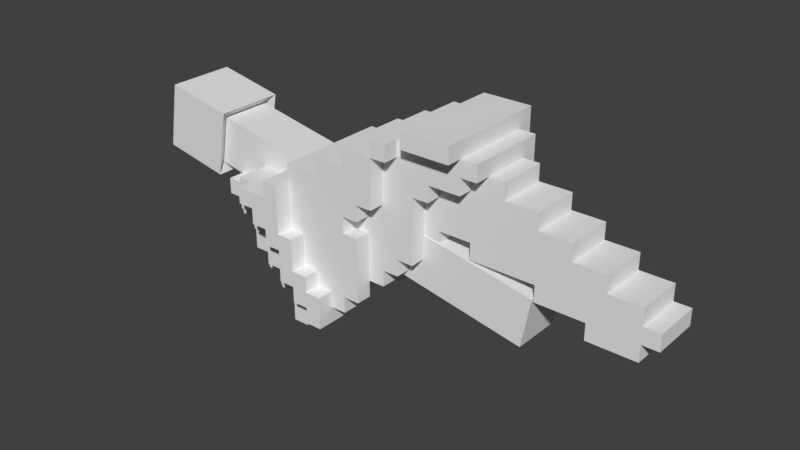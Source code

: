 # Source: Torch_Holder.blend  (saved by Blender 2.78.0; exported with 4.5.12 LTS)
import bpy
from mathutils import Matrix  # noqa: F401  (used for matrix-valued properties, if any)

bpy.ops.wm.read_factory_settings(use_empty=True)
scene = bpy.context.scene
scene.name = 'Scene'

# ---- collections
col_collection_1 = bpy.data.collections.new('Collection 1'); scene.collection.children.link(col_collection_1)

# ---- materials (node trees are filled in below, after node groups)
mat_replacewithmetal = bpy.data.materials.new('ReplaceWithMetal')
mat_replacewithmetal.alpha_threshold = 0.0
mat_replacewithmetal.use_transparent_shadow = False
mat_replacewithmetal.roughness = 0.5
mat_replacewithwood = bpy.data.materials.new('ReplaceWithWood')
mat_replacewithwood.alpha_threshold = 0.0
mat_replacewithwood.use_transparent_shadow = False
mat_replacewithwood.roughness = 0.5
mat_replacewithcloth = bpy.data.materials.new('ReplaceWithCloth')
mat_replacewithcloth.alpha_threshold = 0.0
mat_replacewithcloth.use_transparent_shadow = False
mat_replacewithcloth.roughness = 0.5

# ---- material node trees

# ---- world
world_world = bpy.data.worlds.new('World'); scene.world = world_world
world_world.color = (0.05088, 0.05088, 0.05088)
world_world.use_sun_shadow = False
world_world.sun_shadow_jitter_overblur = 0.0
world_world.cycles.sampling_method = 'MANUAL'

# ---- meshes
me_cube_001 = bpy.data.meshes.new('Cube.001')
me_cube_001.from_pydata([(-0.08544, -0.02239, 0.1574), (-0.07649, -0.02239, 0.1484), (-0.07649, -0.02239, 0.1574), (-0.08544, -0.004477, 0.1395), (-0.07649, -0.01343, 0.1395), (-0.07649, -0.004477, 0.1305), (-0.07649, -0.004477, 0.1395), (-0.08544, -0.01343, 0.1484), (-0.08544, -0.01343, 0.1574), (-0.08544, -0.004477, 0.1484), (-0.07649, -0.01343, 0.1484), (-0.07649, -0.01343, 0.1574), (-0.07649, -0.004477, 0.1484), (-0.04962, -0.0403, 0.1574), (-0.04067, -0.0403, 0.1484), (-0.04067, -0.0403, 0.1574), (-0.05858, -0.02239, 0.1216), (-0.05858, -0.004477, 0.1036), (-0.06753, -0.01343, 0.1216), (-0.06753, -0.004477, 0.1126), (-0.06753, -0.004477, 0.1216), (-0.05858, -0.01343, 0.1126), (-0.05858, -0.01343, 0.1216), (-0.05858, -0.004477, 0.1126), (-0.05858, -0.004477, 0.1216), (-0.04067, -0.02239, 0.1036), (-0.04962, -0.02239, 0.1126), (-0.04962, -0.02239, 0.1216), (-0.04067, -0.03134, 0.1216), (-0.04067, -0.02239, 0.1126), (-0.04067, -0.02239, 0.1216), (-0.04962, -0.01343, 0.1036), (-0.04962, -0.004477, 0.09469), (-0.04962, -0.004477, 0.1036), (-0.04067, -0.01343, 0.1036), (-0.04067, -0.004477, 0.09469), (-0.04067, -0.004477, 0.1036), (-0.04962, -0.01343, 0.1126), (-0.04962, -0.01343, 0.1216), (-0.04962, -0.004477, 0.1126), (-0.04067, -0.01343, 0.1126), (-0.06753, -0.02239, 0.1305), (-0.05858, -0.02239, 0.1305), (-0.06753, -0.03134, 0.1574), (-0.06753, -0.02239, 0.1484), (-0.06753, -0.02239, 0.1574), (-0.05858, -0.03134, 0.1484), (-0.05858, -0.03134, 0.1574), (-0.05858, -0.02239, 0.1484), (-0.05858, -0.02239, 0.1574), (-0.06753, -0.01343, 0.1305), (-0.06753, -0.01343, 0.1395), (-0.06753, -0.004477, 0.1305), (-0.06753, -0.004477, 0.1395), (-0.05858, -0.01343, 0.1305), (-0.06753, -0.01343, 0.1484), (-0.04962, -0.03134, 0.1305), (-0.04962, -0.02239, 0.1305), (-0.04067, -0.03134, 0.1305), (-0.04067, -0.02239, 0.1305), (-0.04962, -0.03134, 0.1484), (-0.04962, -0.03134, 0.1574), (-0.04962, -0.02239, 0.1484), (-0.04067, -0.03134, 0.1484), (-0.04067, -0.03134, 0.1574), (-0.02276, -0.0403, 0.1216), (-0.01381, -0.0403, 0.1126), (-0.01381, -0.0403, 0.1216), (-0.004851, -0.0403, 0.1126), (-0.03171, -0.0403, 0.1305), (-0.02276, -0.0403, 0.1305), (-0.02276, -0.0403, 0.1395), (-0.03171, -0.0403, 0.1484), (-0.03171, -0.0403, 0.1574), (-0.02276, -0.0403, 0.1574), (-0.01381, -0.0403, 0.1305), (-0.01381, -0.0403, 0.1395), (-0.004851, -0.0403, 0.1305), (-0.03171, -0.03134, 0.1036), (-0.03171, -0.02239, 0.1036), (-0.02276, -0.03134, 0.1036), (-0.03171, -0.03134, 0.1216), (-0.03171, -0.02239, 0.1216), (-0.02276, -0.03134, 0.1126), (-0.02276, -0.03134, 0.1216), (-0.03171, -0.01343, 0.1036), (-0.02276, -0.01343, 0.1036), (-0.03171, -0.01343, 0.1126), (-0.02276, -0.01343, 0.1126), (-0.02276, -0.01343, 0.1216), (-0.01381, -0.03134, 0.1126), (-0.01381, -0.03134, 0.1216), (-0.01381, -0.02239, 0.1126), (-0.01381, -0.02239, 0.1216), (-0.004851, -0.03134, 0.1216), (-0.004851, -0.02239, 0.1126), (-0.004851, -0.02239, 0.1216), (-0.01381, -0.01343, 0.1126), (-0.01381, -0.01343, 0.1216), (-0.01381, -0.004477, 0.1216), (-0.004851, -0.004477, 0.1216), (-0.03171, -0.03134, 0.1305), (-0.02276, -0.03134, 0.1305), (-0.02276, -0.03134, 0.1395), (-0.03171, -0.03134, 0.1484), (-0.03171, -0.03134, 0.1574), (-0.02276, -0.03134, 0.1574), (-0.01381, -0.03134, 0.1305), (-0.01381, -0.03134, 0.1395), (-0.004851, -0.03134, 0.1305), (-0.004851, -0.02239, 0.1305), (-0.01381, -0.004477, 0.1305), (-0.004851, -0.004477, 0.1305), (0.004104, -0.03134, 0.1216), (0.004104, -0.02239, 0.1216), (0.004104, -0.03134, 0.1305), (0.004104, -0.02239, 0.1305), (0.004104, -0.02239, 0.1395), (0.01306, -0.03134, 0.1305), (0.01306, -0.02239, 0.1305), (0.01306, -0.02239, 0.1395), (0.01306, -0.01343, 0.1395), (0.01306, -0.01343, 0.1484), (0.02201, -0.02239, 0.1395), (0.02201, -0.02239, 0.1484), (0.03097, -0.02239, 0.1484), (0.03097, -0.02239, 0.1574), (0.02201, -0.01343, 0.1395), (0.02201, -0.01343, 0.1484), (0.02201, -0.01343, 0.1574), (0.03097, -0.01343, 0.1484), (0.03097, -0.01343, 0.1574), (0.03097, -0.004477, 0.1574), (-0.08544, -0.02239, 0.1663), (-0.05858, -0.0403, 0.1663), (-0.05858, -0.0403, 0.1753), (-0.04962, -0.0403, 0.1663), (-0.04067, -0.0403, 0.1753), (-0.04067, -0.0403, 0.1842), (-0.06753, -0.03134, 0.1753), (-0.06753, -0.02239, 0.1663), (-0.05858, -0.03134, 0.1663), (-0.05858, -0.03134, 0.1753), (-0.04962, -0.03134, 0.1663), (-0.03171, -0.0403, 0.1842), (-0.03171, -0.03134, 0.1842), (-0.03171, -0.03134, 0.1932), (-0.01381, -0.03134, 0.1932), (-0.01381, -0.03134, 0.2021), (0.004104, -0.03134, 0.1663), (0.004104, -0.03134, 0.1753), (0.004104, -0.02239, 0.1663), (0.004104, -0.02239, 0.1753), (0.01306, -0.03134, 0.1663), (0.01306, -0.03134, 0.1753), (0.01306, -0.02239, 0.1663), (0.01306, -0.02239, 0.1753), (0.01306, -0.03134, 0.1842), (0.01306, -0.02239, 0.1842), (0.02201, -0.03134, 0.1842), (0.02201, -0.02239, 0.1842), (0.03097, -0.004477, 0.1663), (0.004104, -0.03134, 0.2021), (0.004104, -0.03134, 0.2111), (0.02201, -0.03134, 0.2111), (0.02201, -0.02239, 0.2111), (0.03097, -0.03134, 0.2111), (0.03097, -0.02239, 0.2111), (0.02201, -0.03134, 0.2201), (0.03097, -0.03134, 0.2201), (0.03097, -0.02239, 0.2201), (-0.08544, 0.004477, 0.1395), (-0.07649, 0.004477, 0.1305), (-0.07649, 0.004477, 0.1395), (-0.07649, 0.01343, 0.1395), (-0.08544, 0.004477, 0.1484), (-0.08544, 0.01343, 0.1484), (-0.08544, 0.01343, 0.1574), (-0.07649, 0.004477, 0.1484), (-0.07649, 0.01343, 0.1484), (-0.07649, 0.01343, 0.1574), (-0.08544, 0.02239, 0.1574), (-0.07649, 0.02239, 0.1484), (-0.07649, 0.02239, 0.1574), (-0.05858, 0.004477, 0.1036), (-0.06753, 0.004477, 0.1126), (-0.06753, 0.004477, 0.1216), (-0.06753, 0.01343, 0.1216), (-0.05858, 0.004477, 0.1126), (-0.05858, 0.004477, 0.1216), (-0.05858, 0.01343, 0.1126), (-0.05858, 0.01343, 0.1216), (-0.05858, 0.02239, 0.1216), (-0.04962, 0.004477, 0.09469), (-0.04962, 0.004477, 0.1036), (-0.04962, 0.01343, 0.1036), (-0.04067, 0.004477, 0.09469), (-0.04067, 0.004477, 0.1036), (-0.04067, 0.01343, 0.1036), (-0.04962, 0.004477, 0.1126), (-0.04962, 0.01343, 0.1126), (-0.04962, 0.01343, 0.1216), (-0.04067, 0.01343, 0.1126), (-0.04067, 0.02239, 0.1036), (-0.04962, 0.02239, 0.1126), (-0.04962, 0.02239, 0.1216), (-0.04067, 0.02239, 0.1126), (-0.04067, 0.02239, 0.1216), (-0.04067, 0.03134, 0.1216), (-0.06753, 0.004477, 0.1305), (-0.06753, 0.004477, 0.1395), (-0.06753, 0.01343, 0.1305), (-0.06753, 0.01343, 0.1395), (-0.05858, 0.01343, 0.1305), (-0.06753, 0.01343, 0.1484), (-0.06753, 0.02239, 0.1305), (-0.05858, 0.02239, 0.1305), (-0.06753, 0.02239, 0.1484), (-0.06753, 0.02239, 0.1574), (-0.06753, 0.03134, 0.1574), (-0.05858, 0.02239, 0.1484), (-0.05858, 0.02239, 0.1574), (-0.05858, 0.03134, 0.1484), (-0.05858, 0.03134, 0.1574), (-0.04962, 0.02239, 0.1305), (-0.04962, 0.03134, 0.1305), (-0.04067, 0.02239, 0.1305), (-0.04067, 0.03134, 0.1305), (-0.04962, 0.02239, 0.1484), (-0.04962, 0.03134, 0.1484), (-0.04962, 0.03134, 0.1574), (-0.04067, 0.03134, 0.1484), (-0.04067, 0.03134, 0.1574), (-0.04962, 0.0403, 0.1574), (-0.04067, 0.0403, 0.1484), (-0.04067, 0.0403, 0.1574), (-0.03171, 0.01343, 0.1036), (-0.02276, 0.01343, 0.1036), (-0.03171, 0.01343, 0.1126), (-0.02276, 0.004477, 0.1126), (-0.02276, 0.004477, 0.1216), (-0.02276, 0.01343, 0.1126), (-0.03171, 0.02239, 0.1036), (-0.03171, 0.03134, 0.1036), (-0.02276, 0.03134, 0.1036), (-0.03171, 0.02239, 0.1216), (-0.03171, 0.03134, 0.1216), (-0.02276, 0.03134, 0.1126), (-0.02276, 0.03134, 0.1216), (-0.01381, 0.004477, 0.1126), (-0.01381, 0.004477, 0.1216), (-0.004851, 0.004477, 0.1216), (-0.01381, 0.02239, 0.1126), (-0.01381, 0.02239, 0.1216), (-0.01381, 0.03134, 0.1126), (-0.01381, 0.03134, 0.1216), (-0.004851, 0.02239, 0.1126), (-0.004851, 0.02239, 0.1216), (-0.004851, 0.03134, 0.1216), (-0.03171, 0.03134, 0.1305), (-0.02276, 0.03134, 0.1305), (-0.03171, 0.03134, 0.1484), (-0.01381, 0.004477, 0.1305), (-0.004851, 0.004477, 0.1305), (-0.01381, 0.03134, 0.1395), (-0.004851, 0.02239, 0.1305), (-0.004851, 0.03134, 0.1395), (-0.02276, 0.0403, 0.1216), (-0.01381, 0.0403, 0.1126), (-0.01381, 0.0403, 0.1216), (-0.004851, 0.0403, 0.1126), (-0.03171, 0.0403, 0.1305), (-0.02276, 0.0403, 0.1305), (-0.03171, 0.0403, 0.1484), (-0.01381, 0.0403, 0.1395), (-0.004851, 0.0403, 0.1395), (0.004104, 0.02239, 0.1216), (0.004104, 0.03134, 0.1216), (0.01306, 0.01343, 0.1395), (0.01306, 0.01343, 0.1484), (0.004104, 0.02239, 0.1305), (0.004104, 0.02239, 0.1395), (0.004104, 0.03134, 0.1305), (0.01306, 0.02239, 0.1305), (0.01306, 0.02239, 0.1395), (0.01306, 0.03134, 0.1305), (0.01306, 0.03134, 0.1395), (0.02201, 0.01343, 0.1395), (0.02201, 0.01343, 0.1484), (0.02201, 0.01343, 0.1574), (0.03097, 0.004477, 0.1574), (0.03097, 0.01343, 0.1484), (0.03097, 0.01343, 0.1574), (0.02201, 0.03134, 0.1395), (0.02201, 0.02239, 0.1484), (0.03097, 0.02239, 0.1484), (0.03097, 0.02239, 0.1574), (-0.08544, 0.02239, 0.1663), (-0.06753, 0.02239, 0.1663), (-0.06753, 0.03134, 0.1753), (-0.05858, 0.03134, 0.1663), (-0.05858, 0.03134, 0.1753), (-0.04962, 0.03134, 0.1663), (-0.05858, 0.0403, 0.1663), (-0.05858, 0.0403, 0.1753), (-0.04962, 0.0403, 0.1663), (-0.04067, 0.0403, 0.1753), (-0.04067, 0.0403, 0.1842), (-0.02276, 0.03134, 0.1753), (-0.03171, 0.03134, 0.1842), (-0.03171, 0.03134, 0.1932), (-0.02276, 0.03134, 0.1842), (-0.01381, 0.03134, 0.1753), (-0.01381, 0.03134, 0.1932), (-0.01381, 0.03134, 0.2021), (-0.02276, 0.0403, 0.1753), (-0.02276, 0.0403, 0.1842), (-0.01381, 0.0403, 0.1753), (0.03097, 0.004477, 0.1663), (0.02201, 0.02239, 0.1932), (0.02201, 0.03134, 0.1932), (0.03097, 0.02239, 0.1932), (0.03097, 0.03134, 0.1932), (0.004104, 0.03134, 0.2021), (0.004104, 0.03134, 0.2111), (0.02201, 0.03134, 0.2111), (0.03097, 0.02239, 0.2111), (0.03097, 0.03134, 0.2111), (0.02201, 0.03134, 0.2201), (0.03992, -0.02239, 0.1574), (0.03992, -0.004477, 0.1574), (0.1026, -0.01343, 0.1574), (0.1295, -0.01343, 0.1484), (0.1295, -0.01343, 0.1574), (0.1563, -0.01343, 0.1484), (0.1563, -0.01343, 0.1574), (0.1653, -0.01343, 0.1574), (0.03992, -0.02239, 0.1932), (0.04888, -0.02239, 0.1932), (0.03992, -0.01343, 0.1663), (0.03992, -0.004477, 0.1663), (0.04888, -0.01343, 0.1663), (0.04888, -0.01343, 0.1753), (0.03992, -0.01343, 0.1932), (0.04888, -0.01343, 0.1932), (0.06679, -0.01343, 0.1663), (0.06679, -0.01343, 0.1753), (0.04888, -0.02239, 0.2021), (0.03992, -0.03134, 0.2201), (0.03992, -0.03134, 0.229), (0.03992, -0.02239, 0.2201), (0.04888, -0.01343, 0.2021), (0.06679, -0.02239, 0.2021), (0.06679, -0.02239, 0.2111), (0.06679, -0.03134, 0.2201), (0.06679, -0.03134, 0.229), (0.06679, -0.02239, 0.2201), (0.06679, -0.01343, 0.2021), (0.06679, -0.01343, 0.2111), (0.1026, -0.01343, 0.1663), (0.1026, -0.01343, 0.1932), (0.07574, -0.02239, 0.2111), (0.07574, -0.02239, 0.2201), (0.07574, -0.01343, 0.2111), (0.0847, -0.01343, 0.2021), (0.0847, -0.01343, 0.2111), (0.1026, -0.01343, 0.2021), (0.1205, -0.01343, 0.1842), (0.1205, -0.01343, 0.1932), (0.1384, -0.01343, 0.1753), (0.1384, -0.01343, 0.1842), (0.1563, -0.01343, 0.1663), (0.1563, -0.01343, 0.1753), (0.1653, -0.01343, 0.1663), (0.03992, 0.004477, 0.1574), (0.03992, 0.02239, 0.1574), (0.1026, 0.01343, 0.1574), (0.1295, 0.01343, 0.1484), (0.1295, 0.01343, 0.1574), (0.1563, 0.01343, 0.1484), (0.1563, 0.01343, 0.1574), (0.1653, 0.01343, 0.1574), (0.03992, 0.004477, 0.1663), (0.03992, 0.01343, 0.1663), (0.03992, 0.01343, 0.1753), (0.04888, 0.01343, 0.1663), (0.04888, 0.01343, 0.1753), (0.04888, 0.01343, 0.1932), (0.03992, 0.02239, 0.1753), (0.04888, 0.02239, 0.1753), (0.04888, 0.02239, 0.1932), (0.06679, 0.01343, 0.1663), (0.06679, 0.01343, 0.1753), (0.06679, 0.01343, 0.1932), (0.06679, 0.02239, 0.1932), (0.03992, 0.02239, 0.2111), (0.03992, 0.03134, 0.2111), (0.04888, 0.02239, 0.2111), (0.04888, 0.03134, 0.2111), (0.03992, 0.02239, 0.2201), (0.03992, 0.03134, 0.2201), (0.03992, 0.03134, 0.229), (0.04888, 0.02239, 0.2201), (0.04888, 0.03134, 0.2201), (0.06679, 0.01343, 0.2021), (0.06679, 0.02239, 0.2021), (0.06679, 0.02239, 0.2111), (0.06679, 0.03134, 0.2111), (0.06679, 0.02239, 0.2201), (0.06679, 0.03134, 0.229), (0.1026, 0.01343, 0.1663), (0.1026, 0.01343, 0.1932), (0.07574, 0.01343, 0.2021), (0.07574, 0.01343, 0.2111), (0.0847, 0.01343, 0.2021), (0.0847, 0.01343, 0.2111), (0.07574, 0.02239, 0.2021), (0.07574, 0.02239, 0.2201), (0.1026, 0.01343, 0.2021), (0.1205, 0.01343, 0.1842), (0.1205, 0.01343, 0.1932), (0.1384, 0.01343, 0.1753), (0.1384, 0.01343, 0.1842), (0.1563, 0.01343, 0.1663), (0.1563, 0.01343, 0.1753), (0.1653, 0.01343, 0.1663), (0.07516, 0.01362, 0.1641), (0.1024, 0.01343, 0.159), (0.07494, -0.01407, 0.164), (0.1022, -0.01427, 0.1589), (0.07012, 0.01378, 0.1368), (0.09735, 0.01358, 0.1318), (0.0699, -0.01392, 0.1367), (0.09713, -0.01412, 0.1317), (-0.1307, -0.01757, 0.207), (-0.1304, 0.02008, 0.2072), (-0.1375, -0.01737, 0.17), (-0.1372, 0.02028, 0.1702), (-0.09874, -0.01765, 0.1628), (-0.0919, -0.01785, 0.1999), (-0.0916, 0.0198, 0.2), (-0.09844, 0.02, 0.163), (-0.09621, -0.01282, 0.1956), (-0.09598, 0.01487, 0.1957), (-0.1012, -0.01267, 0.1684), (-0.101, 0.01502, 0.1685)], [], [(419, 367, 370, 422), (7, 10, 11, 8), (7, 9, 12, 10), (1, 2, 11, 10), (0, 8, 11, 2), (4, 10, 12, 6), (3, 6, 12, 9), (21, 22, 24, 23), (19, 23, 24, 20), (18, 20, 24, 22), (32, 35, 36, 33), (21, 37, 38, 22), (21, 23, 39, 37), (26, 27, 38, 37), (26, 37, 40, 29), (31, 37, 39, 33), (31, 34, 40, 37), (25, 29, 40, 34), (17, 33, 39, 23), (16, 22, 38, 27), (46, 47, 49, 48), (356, 354, 348, 350), (43, 45, 49, 47), (56, 57, 59, 58), (46, 48, 62, 60), (41, 50, 54, 42), (310, 309, 145, 146), (5, 52, 53, 6), (4, 6, 53, 51), (4, 51, 55, 10), (1, 10, 55, 44), (14, 15, 64, 63), (13, 61, 64, 15), (18, 22, 54, 50), (28, 58, 59, 30), (16, 42, 54, 22), (77, 68, 95, 96, 94, 109), (93, 96, 95, 92), (242, 245, 246, 243), (89, 98, 97, 88), (97, 98, 93, 92), (257, 265, 263, 251), (424, 372, 371, 423), (299, 219, 218, 298, 140, 45, 43, 139), (87, 88, 86, 85), (297, 298, 218, 221, 220, 228, 224, 226, 207, 245, 242, 203, 206, 204, 205, 192, 216, 215, 217, 182, 183, 181), (120, 155, 153, 118, 119), (117, 120, 119, 116), (115, 116, 119, 118), (103, 106, 74, 71), (129, 131, 130, 128), (130, 131, 126, 125), (124, 128, 130, 125), (127, 128, 124, 123), (122, 128, 127, 121), (94, 96, 114, 113), (66, 67, 91, 90), (65, 84, 91, 67), (69, 101, 102, 70), (107, 108, 76, 75), (77, 109, 107, 75), (74, 106, 105, 73), (76, 108, 103, 71), (420, 368, 367, 419), (389, 390, 387, 386), (111, 112, 100, 99), (114, 116, 115, 113), (65, 70, 102, 84), (110, 116, 114, 96), (28, 30, 82, 81), (14, 63, 104, 72), (306, 304, 301, 299, 139, 142, 135, 137), (134, 135, 142, 141), (134, 141, 143, 136), (322, 327, 326, 321), (279, 122, 121, 278), (314, 313, 147, 148), (160, 165, 164, 159), (151, 152, 150, 149), (153, 155, 151, 149), (150, 152, 156, 154), (157, 158, 160, 159), (156, 158, 157, 154), (284, 286, 293, 287, 278, 121, 127, 123, 120, 117, 281), (164, 165, 167, 166), (140, 298, 297, 133), (362, 417, 408, 356), (167, 170, 169, 166), (164, 166, 169, 168), (335, 380, 381, 336), (337, 329, 330, 340, 339, 343), (177, 180, 179, 176), (175, 176, 179, 178), (179, 180, 183, 182), (177, 181, 183, 180), (173, 178, 179, 174), (175, 178, 173, 171), (188, 189, 191, 190), (186, 189, 188, 185), (186, 187, 191, 189), (194, 197, 196, 193), (191, 201, 200, 190), (188, 190, 200, 199), (200, 201, 205, 204), (200, 204, 206, 202), (194, 199, 200, 195), (200, 202, 198, 195), (198, 202, 206, 203), (188, 199, 194, 184), (191, 192, 205, 201), (220, 221, 223, 222), (218, 219, 223, 221), (224, 225, 227, 226), (231, 261, 259, 260, 248, 255, 254, 247, 244, 243, 246, 208, 227, 225, 229, 222, 223, 219, 299, 301, 300, 302, 230, 232), (220, 222, 229, 228), (211, 215, 216, 213), (309, 311, 316, 307, 138, 144, 145), (173, 210, 209, 172), (173, 174, 212, 210), (179, 214, 212, 174), (179, 182, 217, 214), (231, 232, 235, 234), (230, 233, 235, 232), (211, 213, 191, 187), (207, 226, 227, 208), (191, 213, 216, 192), (252, 256, 257, 253), (239, 249, 250, 240), (236, 237, 241, 238), (347, 351, 357, 352), (385, 341, 339, 340, 161, 318, 382, 383), (285, 286, 284, 283), (280, 283, 284, 281), (280, 282, 285, 283), (373, 336, 381, 425), (288, 291, 292, 289), (122, 279, 288, 128), (397, 398, 407, 406), (295, 296, 292, 291), (288, 294, 295, 291), (278, 287, 288, 279), (257, 258, 277, 276), (254, 255, 269, 268), (248, 267, 269, 255), (89, 240, 250, 99, 100, 96, 93, 98), (259, 271, 272, 260), (270, 275, 266, 258, 257, 256), (266, 275, 274, 264), (239, 240, 89, 88), (250, 251, 263, 262), (277, 282, 280, 276), (248, 260, 272, 267), (257, 276, 280, 265), (252, 253, 250, 249), (207, 208, 246, 245), (231, 234, 273, 261), (409, 355, 354, 356, 408, 406, 407), (333, 331, 376, 378), (386, 342, 341, 385), (362, 361, 363, 413, 412, 416, 417), (307, 306, 137, 138), (300, 301, 304, 303), (300, 303, 305, 302), (364, 366, 418, 414), (319, 320, 322, 321), (110, 96, 100, 112), (350, 399, 400, 328, 168, 169, 170), (293, 320, 319, 294, 288, 287), (315, 316, 311, 308), (312, 317, 315, 308), (250, 253, 257, 251), (335, 334, 379, 380), (13, 15, 14, 72, 69, 70, 65, 67, 66, 68, 77, 75, 76, 71, 74, 73, 144, 138, 137, 135, 134, 136), (346, 392, 391, 345), (337, 343, 344, 338), (147, 313, 310, 146), (325, 324, 163, 164, 165), (78, 81, 82, 79), (86, 88, 83, 80), (357, 358, 353, 352), (281, 117, 116, 280), (375, 388, 384, 383, 382, 374), (399, 402, 397, 406, 408, 417, 416, 405, 394, 390, 389, 388, 375, 296, 295, 294, 319, 321, 326, 395), (52, 209, 210, 212, 214, 217, 215, 211, 187, 186, 185, 19, 20, 18, 50, 41, 44, 55, 51, 53), (365, 415, 413, 363), (353, 358, 363, 361), (415, 365, 364, 414), (344, 351, 347, 338), (421, 369, 372, 424), (411, 360, 368, 420), (366, 360, 411, 418), (333, 378, 377, 332), (145, 144, 73, 105), (259, 261, 273, 271), (373, 425, 423, 371), (384, 386, 385, 383), (346, 342, 386, 392), (384, 388, 389, 386), (60, 62, 57, 56), (409, 407, 398, 403, 400, 401), (399, 400, 403, 402), (387, 390, 394, 393), (247, 241, 237, 244), (87, 85, 236, 238), (396, 400, 399, 395), (397, 402, 403, 398), (314, 148, 162, 323), (94, 113, 115, 118, 153, 149, 150, 154, 157, 159, 164, 163, 162, 148, 147, 146, 145, 105, 106, 103, 108, 107, 109), (421, 424, 423, 425, 381, 380, 379, 377, 378, 376, 410, 391, 392, 386, 387, 393, 404, 412, 413, 415, 414, 418, 411, 420, 419, 422), (404, 405, 416, 412), (394, 405, 404, 393), (370, 369, 421, 422), (57, 62, 48, 49, 45, 140, 133, 0, 2, 1, 44, 41, 42, 16, 27, 26, 29, 25, 79, 82, 30, 59), (66, 90, 83, 88, 97, 92, 95, 68), (375, 374, 290, 132, 330, 329, 126, 131, 129, 289, 292, 296), (224, 228, 229, 225), (326, 327, 396, 395), (32, 33, 194, 193), (196, 197, 36, 35), (32, 193, 196, 35), (19, 185, 188, 23), (17, 23, 188, 184), (17, 184, 194, 33), (5, 6, 173, 172), (3, 171, 173, 6), (391, 410, 359, 345), (5, 172, 209, 52), (110, 112, 111, 262, 263, 265, 280, 116), (264, 312, 308, 311, 309, 310, 313, 314, 323, 324, 325, 328, 400, 396, 327, 322, 320, 293, 286, 285, 282, 277, 258, 266), (250, 262, 111, 99), (377, 379, 334, 332), (297, 181, 177, 176, 175, 171, 3, 9, 7, 8, 0, 133), (241, 247, 254, 268, 270, 256, 252, 249, 239, 88, 87, 238), (163, 324, 323, 162), (401, 349, 355, 409), (348, 354, 355, 349), (331, 333, 332, 334, 335, 336, 373, 371, 372, 369, 370, 367, 368, 360, 366, 364, 365, 363, 358, 357, 351, 344, 343, 339, 341, 342, 346, 345, 359), (356, 350, 170, 167, 165, 160, 158, 156, 152, 151, 155, 120, 123, 124, 125, 126, 329, 337, 338, 347, 352, 353, 361, 362), (274, 317, 312, 264), (101, 104, 63, 64, 61, 143, 141, 142, 139, 43, 47, 46, 60, 56, 58, 28, 81, 78, 80, 83, 90, 91, 84, 102), (236, 85, 86, 80, 78, 79, 25, 34, 31, 33, 36, 197, 194, 195, 198, 203, 242, 243, 244, 237), (13, 136, 143, 61), (69, 72, 104, 101), (168, 328, 325, 165, 164), (401, 400, 399, 350, 348, 349), (272, 271, 273, 234, 235, 233, 305, 303, 304, 306, 307, 316, 315, 317, 274, 275, 270, 268, 269, 267), (230, 302, 305, 233), (359, 410, 376, 331), (289, 129, 128, 288), (290, 318, 161, 132), (161, 340, 330, 132), (290, 374, 382, 318), (426, 428, 429, 427), (428, 432, 433, 429), (432, 430, 431, 433), (430, 426, 427, 431), (439, 434, 436, 438), (433, 431, 427, 429), (434, 435, 437, 436), (440, 435, 434, 439), (438, 436, 437, 441), (441, 437, 435, 440), (445, 441, 440, 443), (444, 438, 441, 445), (443, 440, 439, 442), (442, 439, 438, 444), (428, 442, 444, 432), (426, 443, 442, 428), (432, 444, 445, 430), (430, 445, 443, 426)])
me_cube_001.polygons.foreach_set('material_index', [0, 0, 0, 0, 0, 0, 0, 0, 0, 0, 0, 0, 0, 0, 0, 0, 0, 0, 0, 0, 0, 0, 0, 0, 0, 0, 0, 0, 0, 0, 0, 0, 0, 0, 0, 0, 0, 0, 0, 0, 0, 0, 0, 0, 0, 0, 0, 0, 0, 0, 0, 0, 0, 0, 0, 0, 0, 0, 0, 0, 0, 0, 0, 0, 0, 0, 0, 0, 0, 0, 0, 0, 0, 0, 0, 0, 0, 0, 0, 0, 0, 0, 0, 0, 0, 0, 0, 0, 0, 0, 0, 0, 0, 0, 0, 0, 0, 0, 0, 0, 0, 0, 0, 0, 0, 0, 0, 0, 0, 0, 0, 0, 0, 0, 0, 0, 0, 0, 0, 0, 0, 0, 0, 0, 0, 0, 0, 0, 0, 0, 0, 0, 0, 0, 0, 0, 0, 0, 0, 0, 0, 0, 0, 0, 0, 0, 0, 0, 0, 0, 0, 0, 0, 0, 0, 0, 0, 0, 0, 0, 0, 0, 0, 0, 0, 0, 0, 0, 0, 0, 0, 0, 0, 0, 0, 0, 0, 0, 0, 0, 0, 0, 0, 0, 0, 0, 0, 0, 0, 0, 0, 0, 0, 0, 0, 0, 0, 0, 0, 0, 0, 0, 0, 0, 0, 0, 0, 0, 0, 0, 0, 0, 0, 0, 0, 0, 0, 0, 0, 0, 0, 0, 0, 0, 0, 0, 0, 0, 0, 0, 0, 0, 0, 0, 0, 0, 0, 0, 0, 0, 0, 0, 0, 0, 0, 0, 0, 0, 0, 0, 0, 0, 1, 1, 1, 1, 2, 1, 2, 2, 2, 2, 1, 1, 1, 1, 1, 1, 1, 1])
me_cube_001.materials.append(mat_replacewithmetal)
me_cube_001.materials.append(mat_replacewithwood)
me_cube_001.materials.append(mat_replacewithcloth)
me_cube_001.use_remesh_preserve_volume = False
me_cube_001.use_remesh_preserve_attributes = False
me_cube_001.use_mirror_vertex_groups = False
me_cube_001.update()

# ---- objects
ob_torchholder = bpy.data.objects.new('TorchHolder', me_cube_001)

# ---- transforms, parenting, visibility, modifiers, constraints
ob_torchholder.location = (0.0, 0.0, 0.0)
ob_torchholder.lineart.crease_threshold = 0.0

# ---- collection membership
col_collection_1.objects.link(ob_torchholder)

# ---- scene / render settings (as saved in the file)
scene.frame_start = 1; scene.frame_end = 250; scene.frame_set(55)
scene.render.engine = 'BLENDER_EEVEE_NEXT'
scene.render.resolution_percentage = 50
scene.render.dither_intensity = 0.0
scene.cycles.use_denoising = False
scene.cycles.samples = 128
scene.cycles.sampling_pattern = 'TABULATED_SOBOL'
scene.cycles.light_sampling_threshold = 0.0
scene.cycles.use_adaptive_sampling = False
scene.cycles.use_light_tree = False
scene.cycles.blur_glossy = 0.0
scene.cycles.sample_clamp_indirect = 0.0
scene.view_settings.view_transform = 'Standard'
bpy.context.view_layer.update()

# ---- added for rendering (the .blend has no active camera and no usable light): camera, sun
cam_auto = bpy.data.cameras.new('AutoCamera')
cam_auto.lens = 50.0
cam_auto.sensor_width = 36.0
cam_auto.clip_end = 1000.0
ob_auto_camera = bpy.data.objects.new('AutoCamera', cam_auto)
scene.collection.objects.link(ob_auto_camera)
ob_auto_camera.location = (0.329326, -0.378542, 0.414208)
ob_auto_camera.rotation_euler = (1.09748, -7.21219e-08, 0.694738)
scene.camera = ob_auto_camera
light_auto_sun = bpy.data.lights.new('AutoSun', 'SUN')
light_auto_sun.energy = 3.0
light_auto_sun.angle = 0.0523599
ob_auto_sun = bpy.data.objects.new('AutoSun', light_auto_sun)
scene.collection.objects.link(ob_auto_sun)
ob_auto_sun.rotation_euler = (0.872665, 0.174533, 0.523599)
bpy.context.view_layer.update()
